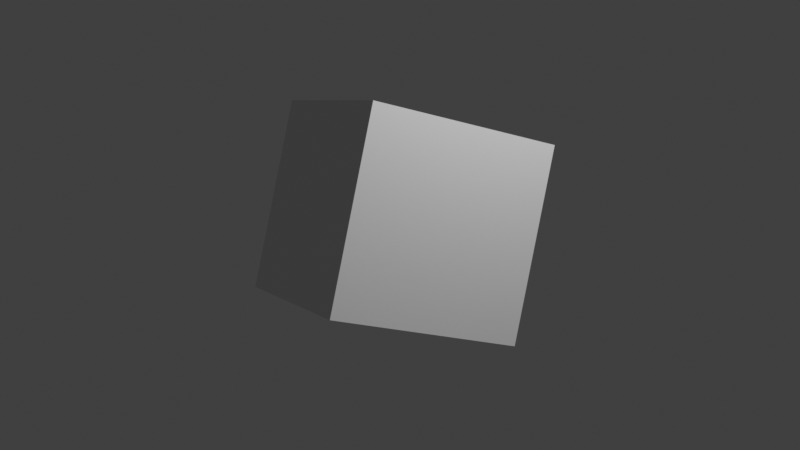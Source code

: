 # Source: cube_rotated_XZY.blend  (saved by Blender 2.80.74; exported with 4.5.12 LTS)
import bpy
from mathutils import Matrix  # noqa: F401  (used for matrix-valued properties, if any)

bpy.ops.wm.read_factory_settings(use_empty=True)
scene = bpy.context.scene
scene.name = 'Scene'

# ---- collections
col_collection = bpy.data.collections.new('Collection'); scene.collection.children.link(col_collection)

# ---- materials (node trees are filled in below, after node groups)
mat_material = bpy.data.materials.new('Material')
mat_material.alpha_threshold = 0.0
mat_material.use_transparent_shadow = False
mat_material.line_color = (0.0, 0.0, 0.0, 1.0)

# ---- material node trees
mat_material.use_nodes = True; mat_material.node_tree.nodes.clear()
_N = mat_material.node_tree.nodes; _L = mat_material.node_tree.links
n0 = _N.new('ShaderNodeOutputMaterial'); n0.name = 'Material Output'; n0.location = (300, 300)
n1 = _N.new('ShaderNodeBsdfPrincipled'); n1.name = 'Principled BSDF'; n1.location = (10, 300)
n1.distribution = 'GGX'
n1.subsurface_method = 'BURLEY'
n1.inputs[2].default_value = 0.4
n1.inputs[3].default_value = 1.45
n1.inputs[27].default_value = (0.0, 0.0, 0.0, 1.0)
n1.inputs[28].default_value = 1.0
_L.new(n1.outputs[0], n0.inputs[0])
n0.is_active_output = True

# ---- world
world_world = bpy.data.worlds.new('World'); scene.world = world_world
world_world.use_nodes = True; world_world.node_tree.nodes.clear()
_N = world_world.node_tree.nodes; _L = world_world.node_tree.links
n0 = _N.new('ShaderNodeOutputWorld'); n0.name = 'World Output'; n0.location = (300, 300)
n1 = _N.new('ShaderNodeBackground'); n1.name = 'Background'; n1.location = (10, 300)
n1.inputs[0].default_value = (0.05088, 0.05088, 0.05088, 1.0)
_L.new(n1.outputs[0], n0.inputs[0])
n0.is_active_output = True
world_world.color = (0.05088, 0.05088, 0.05088)
world_world.use_sun_shadow = False
world_world.sun_shadow_jitter_overblur = 0.0

# ---- cameras
cam_camera = bpy.data.cameras.new('Camera')
cam_camera.clip_end = 100.0
cam_camera.ortho_scale = 7.314

# ---- lights
light_light = bpy.data.lights.new('Light', 'POINT')
light_light.transmission_factor = 0.0
light_light.energy = 1000.0
light_light.shadow_soft_size = 0.1
light_light.shadow_maximum_resolution = 0.006
light_light.use_absolute_resolution = True

# ---- meshes
me_cube = bpy.data.meshes.new('Cube')
me_cube.from_pydata([(1.0, 1.0, 1.0), (1.0, 1.0, -1.0), (1.0, -1.0, 1.0), (1.0, -1.0, -1.0), (-1.0, 1.0, 1.0), (-1.0, 1.0, -1.0), (-1.0, -1.0, 1.0), (-1.0, -1.0, -1.0)], [], [(0, 4, 6, 2), (3, 2, 6, 7), (7, 6, 4, 5), (5, 1, 3, 7), (1, 0, 2, 3), (5, 4, 0, 1)])
_uv = me_cube.uv_layers.new(name='UVMap')
_uv.uv.foreach_set('vector', [0.375, 0.0, 0.625, 0.0, 0.625, 0.25, 0.375, 0.25, 0.375, 0.25, 0.625, 0.25, 0.625, 0.5, 0.375, 0.5, 0.375, 0.5, 0.625, 0.5, 0.625, 0.75, 0.375, 0.75, 0.375, 0.75, 0.625, 0.75, 0.625, 1.0, 0.375, 1.0, 0.125, 0.5, 0.375, 0.5, 0.375, 0.75, 0.125, 0.75, 0.625, 0.5, 0.875, 0.5, 0.875, 0.75, 0.625, 0.75])
me_cube.materials.append(mat_material)
me_cube.use_remesh_preserve_volume = False
me_cube.use_remesh_preserve_attributes = False
me_cube.use_mirror_vertex_groups = False
me_cube.update()

# ---- objects
ob_cube = bpy.data.objects.new('Cube', me_cube)
ob_light = bpy.data.objects.new('Light', light_light)
ob_camera = bpy.data.objects.new('Camera', cam_camera)

# ---- transforms, parenting, visibility, modifiers, constraints
ob_cube.location = (0.0, 0.0, 0.0)
ob_cube.rotation_mode = 'XZY'
ob_cube.rotation_euler = (0.5236, 0.7854, 1.047)
ob_cube.lock_rotations_4d = False
ob_cube.empty_display_type = 'ARROWS'
ob_cube.lineart.crease_threshold = 0.0
ob_light.location = (4.076, 1.005, 5.904)
ob_light.rotation_euler = (0.6503, 0.05522, 1.866)
ob_light.lock_rotations_4d = False
ob_light.empty_display_type = 'ARROWS'
ob_light.color = (0.0, 0.0, 0.0, 0.0)
ob_light.lineart.crease_threshold = 0.0
ob_camera.location = (7.359, -6.926, 4.958)
ob_camera.rotation_euler = (1.109, 0.0, 0.8149)
ob_camera.lock_rotations_4d = False
ob_camera.empty_display_type = 'ARROWS'
ob_camera.color = (0.0, 0.0, 0.0, 0.0)
ob_camera.display_type = 'WIRE'
ob_camera.lineart.crease_threshold = 0.0

# ---- collection membership
col_collection.objects.link(ob_cube)
col_collection.objects.link(ob_light)
col_collection.objects.link(ob_camera)

# ---- scene / render settings (as saved in the file)
scene.camera = ob_camera
scene.frame_start = 1; scene.frame_end = 250; scene.frame_set(1)
scene.render.engine = 'BLENDER_EEVEE_NEXT'
scene.cycles.use_denoising = False
scene.cycles.samples = 128
scene.cycles.sampling_pattern = 'TABULATED_SOBOL'
scene.cycles.use_adaptive_sampling = False
scene.cycles.use_light_tree = False
scene.view_settings.view_transform = 'Standard'
bpy.context.view_layer.update()
